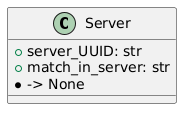

The diagram above was rendered by PlantUML. Its source (embedded in the PNG):
@startuml
class Server {
 + server_UUID: str
 + match_in_server: str
 * -> None
}
@enduml